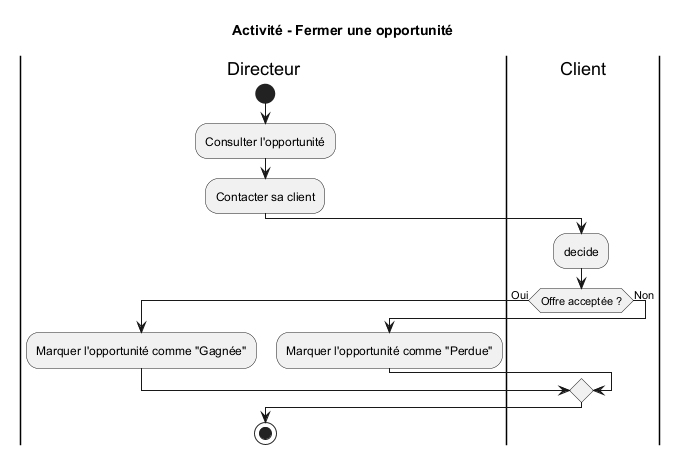

The diagram above was rendered by PlantUML. Its source (embedded in the PNG):
@startuml
title Activité - Fermer une opportunité

|Directeur|
start
:Consulter l'opportunité;
:Contacter sa client;

|Client|
:decide;

if (Offre acceptée ?) then (Oui)

    |Directeur|
    :Marquer l'opportunité comme "Gagnée";

else (Non)

    |Directeur|
    :Marquer l'opportunité comme "Perdue";

endif

stop
@enduml